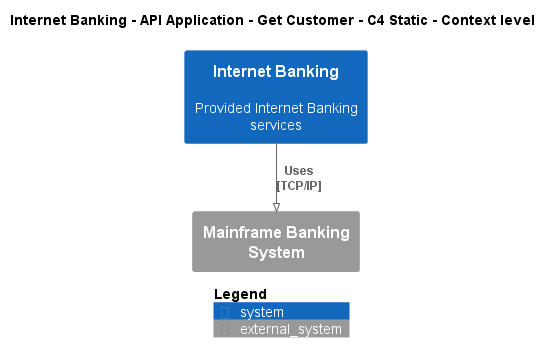

The diagram above was rendered by PlantUML. Its source (embedded in the PNG):
@startuml
!pragma layout smetana
!include ..\..\..\..\..\..\..\.c4s\C4_Context.puml

AddElementTag("c4interflow:lifecycle:new", $bgColor=green, $fontColor=#ffffff, $borderColor=green, $shadowing="False")
AddElementTag("c4interflow:lifecycle:changed", $bgColor=orange, $fontColor=#ffffff, $borderColor=orange, $shadowing="False")
AddElementTag("c4interflow:lifecycle:removed", $bgColor=red, $fontColor=#ffffff, $borderColor=red, $shadowing="False")

AddRelTag("c4interflow:lifecycle:new", $textColor=green, $lineColor=green)
AddRelTag("c4interflow:lifecycle:changed", $textColor=orange, $lineColor=orange)
AddRelTag("c4interflow:lifecycle:removed", $textColor=red, $lineColor=red)

SHOW_PERSON_PORTRAIT()
LAYOUT_TOP_DOWN()

skinparam linetype polyline

title Internet Banking - API Application - Get Customer - C4 Static - Context level

System(BigBankPlc.SoftwareSystems.InternetBanking, "Internet Banking", "Provided Internet Banking services")
System_Ext(BigBankPlc.SoftwareSystems.MainframeBankingSystem, "Mainframe Banking System", "")

Rel(BigBankPlc.SoftwareSystems.InternetBanking, BigBankPlc.SoftwareSystems.MainframeBankingSystem, "Uses\n[TCP/IP]", $tags='protocol:tcp/ip')


SHOW_LEGEND()
@enduml